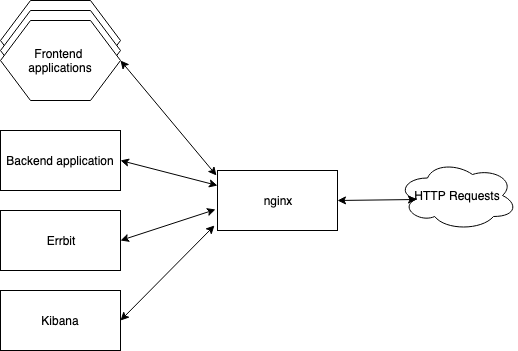

The diagram above was exported from draw.io. Its source (the exported page's mxGraphModel, read from the mxfile embedded in the PNG):
<mxGraphModel dx="918" dy="616" grid="1" gridSize="10" guides="1" tooltips="1" connect="1" arrows="1" fold="1" page="1" pageScale="1" pageWidth="827" pageHeight="600" math="0" shadow="0">
  <root>
    <mxCell id="0" />
    <mxCell id="1" parent="0" />
    <mxCell id="qDGwLaal8nvbDmA1_6OU-6" value="" style="group;" vertex="1" connectable="0" parent="1">
      <mxGeometry x="293" y="80" width="120" height="100" as="geometry" />
    </mxCell>
    <mxCell id="qDGwLaal8nvbDmA1_6OU-2" value="" style="shape=hexagon;perimeter=hexagonPerimeter2;whiteSpace=wrap;html=1;" vertex="1" parent="qDGwLaal8nvbDmA1_6OU-6">
      <mxGeometry width="120" height="80" as="geometry" />
    </mxCell>
    <mxCell id="qDGwLaal8nvbDmA1_6OU-3" value="" style="shape=hexagon;perimeter=hexagonPerimeter2;whiteSpace=wrap;html=1;" vertex="1" parent="qDGwLaal8nvbDmA1_6OU-6">
      <mxGeometry y="10" width="120" height="80" as="geometry" />
    </mxCell>
    <mxCell id="qDGwLaal8nvbDmA1_6OU-4" value="Frontend &lt;br&gt;applications" style="shape=hexagon;perimeter=hexagonPerimeter2;whiteSpace=wrap;html=1;" vertex="1" parent="qDGwLaal8nvbDmA1_6OU-6">
      <mxGeometry y="20" width="120" height="80" as="geometry" />
    </mxCell>
    <mxCell id="qDGwLaal8nvbDmA1_6OU-9" value="nginx" style="rounded=0;whiteSpace=wrap;html=1;" vertex="1" parent="1">
      <mxGeometry x="510" y="250" width="120" height="60" as="geometry" />
    </mxCell>
    <mxCell id="qDGwLaal8nvbDmA1_6OU-10" value="Backend application" style="rounded=0;whiteSpace=wrap;html=1;" vertex="1" parent="1">
      <mxGeometry x="293" y="210" width="120" height="60" as="geometry" />
    </mxCell>
    <mxCell id="qDGwLaal8nvbDmA1_6OU-12" value="Errbit" style="rounded=0;whiteSpace=wrap;html=1;" vertex="1" parent="1">
      <mxGeometry x="293" y="290" width="120" height="60" as="geometry" />
    </mxCell>
    <mxCell id="qDGwLaal8nvbDmA1_6OU-13" value="Kibana" style="rounded=0;whiteSpace=wrap;html=1;" vertex="1" parent="1">
      <mxGeometry x="293" y="370" width="120" height="60" as="geometry" />
    </mxCell>
    <mxCell id="qDGwLaal8nvbDmA1_6OU-14" value="HTTP Requests" style="ellipse;shape=cloud;whiteSpace=wrap;html=1;" vertex="1" parent="1">
      <mxGeometry x="690" y="240" width="120" height="70" as="geometry" />
    </mxCell>
    <mxCell id="qDGwLaal8nvbDmA1_6OU-15" value="" style="endArrow=classic;startArrow=classic;html=1;exitX=1;exitY=0.5;exitDx=0;exitDy=0;entryX=0.16;entryY=0.55;entryDx=0;entryDy=0;entryPerimeter=0;" edge="1" parent="1" source="qDGwLaal8nvbDmA1_6OU-9" target="qDGwLaal8nvbDmA1_6OU-14">
      <mxGeometry width="50" height="50" relative="1" as="geometry">
        <mxPoint x="630" y="310" as="sourcePoint" />
        <mxPoint x="700" y="279" as="targetPoint" />
      </mxGeometry>
    </mxCell>
    <mxCell id="qDGwLaal8nvbDmA1_6OU-17" value="" style="endArrow=classic;startArrow=classic;html=1;entryX=-0.008;entryY=0.083;entryDx=0;entryDy=0;entryPerimeter=0;exitX=1;exitY=0.5;exitDx=0;exitDy=0;" edge="1" parent="1" source="qDGwLaal8nvbDmA1_6OU-4" target="qDGwLaal8nvbDmA1_6OU-9">
      <mxGeometry width="50" height="50" relative="1" as="geometry">
        <mxPoint x="290" y="500" as="sourcePoint" />
        <mxPoint x="340" y="450" as="targetPoint" />
      </mxGeometry>
    </mxCell>
    <mxCell id="qDGwLaal8nvbDmA1_6OU-20" value="" style="endArrow=classic;startArrow=classic;html=1;exitX=1;exitY=0.5;exitDx=0;exitDy=0;entryX=0;entryY=0.25;entryDx=0;entryDy=0;" edge="1" parent="1" source="qDGwLaal8nvbDmA1_6OU-10" target="qDGwLaal8nvbDmA1_6OU-9">
      <mxGeometry width="50" height="50" relative="1" as="geometry">
        <mxPoint x="430" y="280" as="sourcePoint" />
        <mxPoint x="480" y="230" as="targetPoint" />
      </mxGeometry>
    </mxCell>
    <mxCell id="qDGwLaal8nvbDmA1_6OU-21" value="" style="endArrow=classic;startArrow=classic;html=1;entryX=-0.017;entryY=0.65;entryDx=0;entryDy=0;exitX=1;exitY=0.5;exitDx=0;exitDy=0;entryPerimeter=0;" edge="1" parent="1" source="qDGwLaal8nvbDmA1_6OU-12" target="qDGwLaal8nvbDmA1_6OU-9">
      <mxGeometry width="50" height="50" relative="1" as="geometry">
        <mxPoint x="440" y="340" as="sourcePoint" />
        <mxPoint x="490" y="290" as="targetPoint" />
      </mxGeometry>
    </mxCell>
    <mxCell id="qDGwLaal8nvbDmA1_6OU-22" value="" style="endArrow=classic;startArrow=classic;html=1;exitX=1;exitY=0.5;exitDx=0;exitDy=0;entryX=-0.025;entryY=0.917;entryDx=0;entryDy=0;entryPerimeter=0;" edge="1" parent="1" source="qDGwLaal8nvbDmA1_6OU-13" target="qDGwLaal8nvbDmA1_6OU-9">
      <mxGeometry width="50" height="50" relative="1" as="geometry">
        <mxPoint x="430" y="420" as="sourcePoint" />
        <mxPoint x="490" y="320" as="targetPoint" />
      </mxGeometry>
    </mxCell>
  </root>
</mxGraphModel>